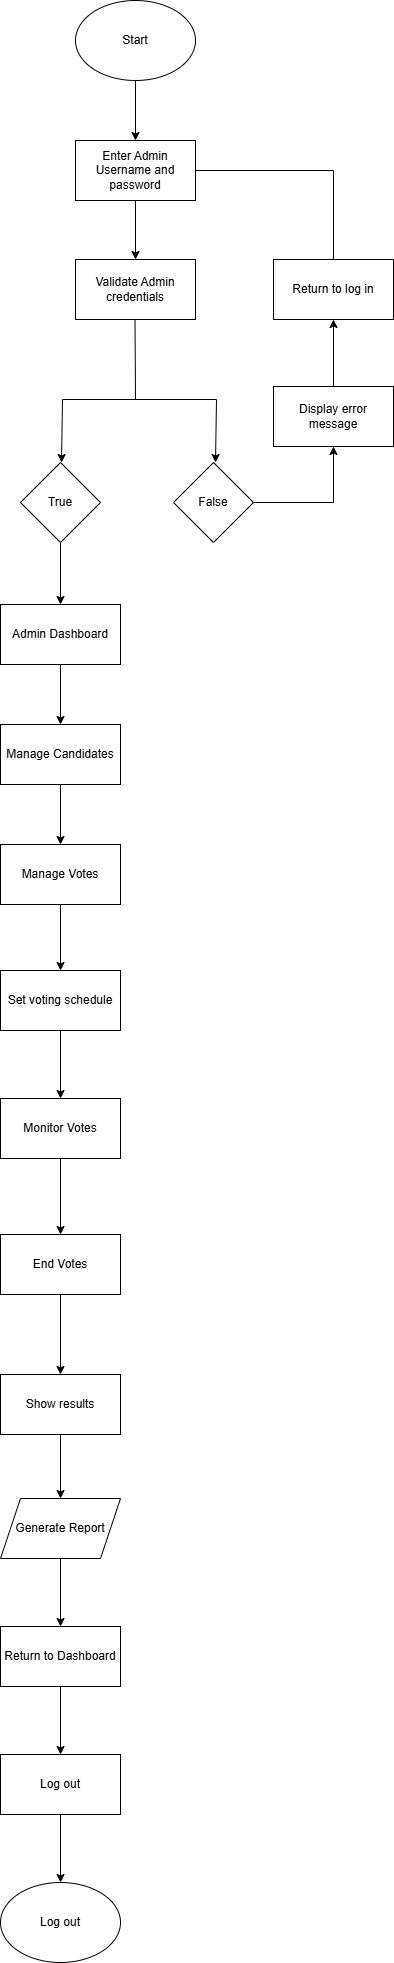

The diagram above was exported from draw.io. Its source (the exported page's mxGraphModel, read from the mxfile embedded in the PNG):
<mxGraphModel dx="786" dy="451" grid="1" gridSize="8" guides="1" tooltips="1" connect="1" arrows="1" fold="1" page="1" pageScale="1" pageWidth="850" pageHeight="100000" math="0" shadow="0">
  <root>
    <mxCell id="0" />
    <mxCell id="1" parent="0" />
    <mxCell id="AfgwuivDnrDxdSndxdxm-3" value="" style="edgeStyle=orthogonalEdgeStyle;rounded=0;orthogonalLoop=1;jettySize=auto;html=1;" parent="1" source="AfgwuivDnrDxdSndxdxm-1" target="AfgwuivDnrDxdSndxdxm-2" edge="1">
      <mxGeometry relative="1" as="geometry" />
    </mxCell>
    <mxCell id="AfgwuivDnrDxdSndxdxm-1" value="Start" style="ellipse;whiteSpace=wrap;html=1;" parent="1" vertex="1">
      <mxGeometry x="343" y="14" width="120" height="80" as="geometry" />
    </mxCell>
    <mxCell id="AfgwuivDnrDxdSndxdxm-5" value="" style="edgeStyle=orthogonalEdgeStyle;rounded=0;orthogonalLoop=1;jettySize=auto;html=1;" parent="1" source="AfgwuivDnrDxdSndxdxm-2" target="AfgwuivDnrDxdSndxdxm-4" edge="1">
      <mxGeometry relative="1" as="geometry" />
    </mxCell>
    <mxCell id="AfgwuivDnrDxdSndxdxm-29" style="edgeStyle=orthogonalEdgeStyle;rounded=0;orthogonalLoop=1;jettySize=auto;html=1;endArrow=none;endFill=0;" parent="1" source="AfgwuivDnrDxdSndxdxm-2" edge="1">
      <mxGeometry relative="1" as="geometry">
        <mxPoint x="601" y="184" as="targetPoint" />
      </mxGeometry>
    </mxCell>
    <mxCell id="AfgwuivDnrDxdSndxdxm-2" value="Enter Admin Username and password" style="whiteSpace=wrap;html=1;" parent="1" vertex="1">
      <mxGeometry x="343" y="154" width="120" height="60" as="geometry" />
    </mxCell>
    <mxCell id="AfgwuivDnrDxdSndxdxm-4" value="Validate Admin credentials" style="whiteSpace=wrap;html=1;" parent="1" vertex="1">
      <mxGeometry x="343" y="273" width="120" height="60" as="geometry" />
    </mxCell>
    <mxCell id="AfgwuivDnrDxdSndxdxm-9" value="" style="endArrow=none;html=1;rounded=0;" parent="1" edge="1">
      <mxGeometry width="50" height="50" relative="1" as="geometry">
        <mxPoint x="403" y="413" as="sourcePoint" />
        <mxPoint x="402.5" y="333" as="targetPoint" />
      </mxGeometry>
    </mxCell>
    <mxCell id="AfgwuivDnrDxdSndxdxm-20" value="" style="endArrow=none;html=1;rounded=0;" parent="1" edge="1">
      <mxGeometry width="50" height="50" relative="1" as="geometry">
        <mxPoint x="399" y="413" as="sourcePoint" />
        <mxPoint x="484" y="413" as="targetPoint" />
      </mxGeometry>
    </mxCell>
    <mxCell id="AfgwuivDnrDxdSndxdxm-21" value="" style="endArrow=none;html=1;rounded=0;" parent="1" edge="1">
      <mxGeometry width="50" height="50" relative="1" as="geometry">
        <mxPoint x="330" y="413" as="sourcePoint" />
        <mxPoint x="413" y="413" as="targetPoint" />
      </mxGeometry>
    </mxCell>
    <mxCell id="AfgwuivDnrDxdSndxdxm-22" value="" style="endArrow=classic;html=1;rounded=0;" parent="1" edge="1">
      <mxGeometry width="50" height="50" relative="1" as="geometry">
        <mxPoint x="330" y="413" as="sourcePoint" />
        <mxPoint x="329" y="476" as="targetPoint" />
      </mxGeometry>
    </mxCell>
    <mxCell id="AfgwuivDnrDxdSndxdxm-24" value="" style="endArrow=classic;html=1;rounded=0;" parent="1" edge="1">
      <mxGeometry width="50" height="50" relative="1" as="geometry">
        <mxPoint x="484" y="413" as="sourcePoint" />
        <mxPoint x="483" y="476" as="targetPoint" />
      </mxGeometry>
    </mxCell>
    <mxCell id="AfgwuivDnrDxdSndxdxm-31" value="" style="edgeStyle=orthogonalEdgeStyle;rounded=0;orthogonalLoop=1;jettySize=auto;html=1;" parent="1" source="AfgwuivDnrDxdSndxdxm-25" target="AfgwuivDnrDxdSndxdxm-30" edge="1">
      <mxGeometry relative="1" as="geometry" />
    </mxCell>
    <mxCell id="AfgwuivDnrDxdSndxdxm-25" value="True" style="rhombus;whiteSpace=wrap;html=1;" parent="1" vertex="1">
      <mxGeometry x="288" y="476" width="80" height="80" as="geometry" />
    </mxCell>
    <mxCell id="AfgwuivDnrDxdSndxdxm-27" style="edgeStyle=orthogonalEdgeStyle;rounded=0;orthogonalLoop=1;jettySize=auto;html=1;endArrow=none;endFill=0;" parent="1" source="AfgwuivDnrDxdSndxdxm-26" edge="1">
      <mxGeometry relative="1" as="geometry">
        <mxPoint x="588" y="516" as="targetPoint" />
      </mxGeometry>
    </mxCell>
    <mxCell id="AfgwuivDnrDxdSndxdxm-49" value="" style="edgeStyle=orthogonalEdgeStyle;rounded=0;orthogonalLoop=1;jettySize=auto;html=1;" parent="1" source="AfgwuivDnrDxdSndxdxm-26" target="AfgwuivDnrDxdSndxdxm-48" edge="1">
      <mxGeometry relative="1" as="geometry" />
    </mxCell>
    <mxCell id="AfgwuivDnrDxdSndxdxm-26" value="False" style="rhombus;whiteSpace=wrap;html=1;" parent="1" vertex="1">
      <mxGeometry x="441" y="476" width="80" height="80" as="geometry" />
    </mxCell>
    <mxCell id="AfgwuivDnrDxdSndxdxm-33" value="" style="edgeStyle=orthogonalEdgeStyle;rounded=0;orthogonalLoop=1;jettySize=auto;html=1;" parent="1" source="AfgwuivDnrDxdSndxdxm-30" target="AfgwuivDnrDxdSndxdxm-32" edge="1">
      <mxGeometry relative="1" as="geometry" />
    </mxCell>
    <mxCell id="AfgwuivDnrDxdSndxdxm-30" value="Admin Dashboard" style="whiteSpace=wrap;html=1;" parent="1" vertex="1">
      <mxGeometry x="268" y="618" width="120" height="60" as="geometry" />
    </mxCell>
    <mxCell id="AfgwuivDnrDxdSndxdxm-35" value="" style="edgeStyle=orthogonalEdgeStyle;rounded=0;orthogonalLoop=1;jettySize=auto;html=1;" parent="1" source="AfgwuivDnrDxdSndxdxm-32" target="AfgwuivDnrDxdSndxdxm-34" edge="1">
      <mxGeometry relative="1" as="geometry" />
    </mxCell>
    <mxCell id="AfgwuivDnrDxdSndxdxm-32" value="Manage Candidates" style="whiteSpace=wrap;html=1;" parent="1" vertex="1">
      <mxGeometry x="268" y="738" width="120" height="60" as="geometry" />
    </mxCell>
    <mxCell id="AfgwuivDnrDxdSndxdxm-37" value="" style="edgeStyle=orthogonalEdgeStyle;rounded=0;orthogonalLoop=1;jettySize=auto;html=1;" parent="1" source="AfgwuivDnrDxdSndxdxm-34" target="AfgwuivDnrDxdSndxdxm-36" edge="1">
      <mxGeometry relative="1" as="geometry" />
    </mxCell>
    <mxCell id="AfgwuivDnrDxdSndxdxm-34" value="Manage Votes" style="whiteSpace=wrap;html=1;" parent="1" vertex="1">
      <mxGeometry x="268" y="858" width="120" height="60" as="geometry" />
    </mxCell>
    <mxCell id="AfgwuivDnrDxdSndxdxm-39" value="" style="edgeStyle=orthogonalEdgeStyle;rounded=0;orthogonalLoop=1;jettySize=auto;html=1;" parent="1" source="AfgwuivDnrDxdSndxdxm-36" target="AfgwuivDnrDxdSndxdxm-38" edge="1">
      <mxGeometry relative="1" as="geometry" />
    </mxCell>
    <mxCell id="AfgwuivDnrDxdSndxdxm-36" value="Set voting schedule" style="whiteSpace=wrap;html=1;" parent="1" vertex="1">
      <mxGeometry x="268" y="984" width="120" height="60" as="geometry" />
    </mxCell>
    <mxCell id="AfgwuivDnrDxdSndxdxm-41" value="" style="edgeStyle=orthogonalEdgeStyle;rounded=0;orthogonalLoop=1;jettySize=auto;html=1;" parent="1" source="AfgwuivDnrDxdSndxdxm-38" target="AfgwuivDnrDxdSndxdxm-40" edge="1">
      <mxGeometry relative="1" as="geometry" />
    </mxCell>
    <mxCell id="AfgwuivDnrDxdSndxdxm-38" value="Monitor Votes" style="whiteSpace=wrap;html=1;" parent="1" vertex="1">
      <mxGeometry x="268" y="1112" width="120" height="60" as="geometry" />
    </mxCell>
    <mxCell id="AfgwuivDnrDxdSndxdxm-43" value="" style="edgeStyle=orthogonalEdgeStyle;rounded=0;orthogonalLoop=1;jettySize=auto;html=1;" parent="1" source="AfgwuivDnrDxdSndxdxm-40" target="AfgwuivDnrDxdSndxdxm-42" edge="1">
      <mxGeometry relative="1" as="geometry" />
    </mxCell>
    <mxCell id="AfgwuivDnrDxdSndxdxm-40" value="End Votes" style="whiteSpace=wrap;html=1;" parent="1" vertex="1">
      <mxGeometry x="268" y="1248" width="120" height="60" as="geometry" />
    </mxCell>
    <mxCell id="AfgwuivDnrDxdSndxdxm-45" value="" style="edgeStyle=orthogonalEdgeStyle;rounded=0;orthogonalLoop=1;jettySize=auto;html=1;" parent="1" source="AfgwuivDnrDxdSndxdxm-42" target="AfgwuivDnrDxdSndxdxm-44" edge="1">
      <mxGeometry relative="1" as="geometry" />
    </mxCell>
    <mxCell id="AfgwuivDnrDxdSndxdxm-42" value="Show results" style="whiteSpace=wrap;html=1;" parent="1" vertex="1">
      <mxGeometry x="268" y="1388" width="120" height="60" as="geometry" />
    </mxCell>
    <mxCell id="DgiDuw_RrBnAGmimmuKP-2" value="" style="edgeStyle=orthogonalEdgeStyle;rounded=0;orthogonalLoop=1;jettySize=auto;html=1;" parent="1" source="AfgwuivDnrDxdSndxdxm-44" target="DgiDuw_RrBnAGmimmuKP-1" edge="1">
      <mxGeometry relative="1" as="geometry" />
    </mxCell>
    <mxCell id="AfgwuivDnrDxdSndxdxm-44" value="Generate Report" style="shape=parallelogram;perimeter=parallelogramPerimeter;whiteSpace=wrap;html=1;fixedSize=1;" parent="1" vertex="1">
      <mxGeometry x="268" y="1512" width="120" height="60" as="geometry" />
    </mxCell>
    <mxCell id="AfgwuivDnrDxdSndxdxm-52" value="" style="edgeStyle=orthogonalEdgeStyle;rounded=0;orthogonalLoop=1;jettySize=auto;html=1;" parent="1" source="AfgwuivDnrDxdSndxdxm-48" target="AfgwuivDnrDxdSndxdxm-50" edge="1">
      <mxGeometry relative="1" as="geometry" />
    </mxCell>
    <mxCell id="AfgwuivDnrDxdSndxdxm-48" value="Display error message" style="whiteSpace=wrap;html=1;" parent="1" vertex="1">
      <mxGeometry x="541" y="400" width="120" height="60" as="geometry" />
    </mxCell>
    <mxCell id="AfgwuivDnrDxdSndxdxm-53" style="edgeStyle=orthogonalEdgeStyle;rounded=0;orthogonalLoop=1;jettySize=auto;html=1;endArrow=none;endFill=0;" parent="1" source="AfgwuivDnrDxdSndxdxm-50" edge="1">
      <mxGeometry relative="1" as="geometry">
        <mxPoint x="601" y="184" as="targetPoint" />
      </mxGeometry>
    </mxCell>
    <mxCell id="AfgwuivDnrDxdSndxdxm-50" value="Return to log in" style="whiteSpace=wrap;html=1;" parent="1" vertex="1">
      <mxGeometry x="541" y="273" width="120" height="60" as="geometry" />
    </mxCell>
    <mxCell id="DgiDuw_RrBnAGmimmuKP-4" value="" style="edgeStyle=orthogonalEdgeStyle;rounded=0;orthogonalLoop=1;jettySize=auto;html=1;" parent="1" source="DgiDuw_RrBnAGmimmuKP-1" target="DgiDuw_RrBnAGmimmuKP-3" edge="1">
      <mxGeometry relative="1" as="geometry" />
    </mxCell>
    <mxCell id="DgiDuw_RrBnAGmimmuKP-1" value="Return to Dashboard" style="whiteSpace=wrap;html=1;" parent="1" vertex="1">
      <mxGeometry x="268" y="1640" width="120" height="60" as="geometry" />
    </mxCell>
    <mxCell id="DgiDuw_RrBnAGmimmuKP-6" value="" style="edgeStyle=orthogonalEdgeStyle;rounded=0;orthogonalLoop=1;jettySize=auto;html=1;" parent="1" source="DgiDuw_RrBnAGmimmuKP-3" target="DgiDuw_RrBnAGmimmuKP-5" edge="1">
      <mxGeometry relative="1" as="geometry" />
    </mxCell>
    <mxCell id="DgiDuw_RrBnAGmimmuKP-3" value="Log out" style="whiteSpace=wrap;html=1;" parent="1" vertex="1">
      <mxGeometry x="268" y="1768" width="120" height="60" as="geometry" />
    </mxCell>
    <mxCell id="DgiDuw_RrBnAGmimmuKP-5" value="Log out" style="ellipse;whiteSpace=wrap;html=1;" parent="1" vertex="1">
      <mxGeometry x="268" y="1896" width="120" height="80" as="geometry" />
    </mxCell>
  </root>
</mxGraphModel>